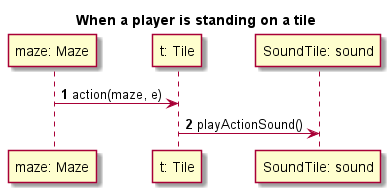

The diagram above was rendered by PlantUML. Its source (embedded in the PNG):
@startuml

title When a player is standing on a tile
autonumber

participant "maze: Maze" as m
participant "t: Tile" as t
participant "SoundTile: sound" as s

m -> t: action(maze, e)

t -> s : playActionSound()

@enduml